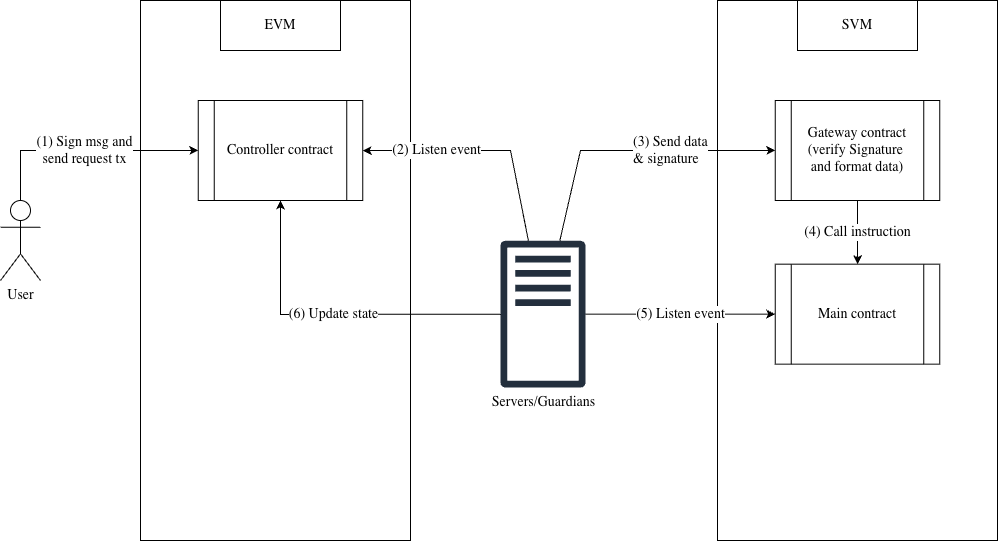

The diagram above was exported from draw.io. Its source (the exported page's mxGraphModel, read from the mxfile embedded in the PNG):
<mxGraphModel dx="2066" dy="1150" grid="1" gridSize="10" guides="1" tooltips="1" connect="1" arrows="1" fold="1" page="1" pageScale="1" pageWidth="827" pageHeight="1169" math="0" shadow="0">
  <root>
    <mxCell id="0" />
    <mxCell id="1" parent="0" />
    <mxCell id="68kmztcGpzCI5QB83WR8-2" parent="1" style="shape=umlActor;verticalLabelPosition=bottom;verticalAlign=top;html=1;outlineConnect=0;fontSize=14;fontFamily=Computer Modern Roman;" value="User" vertex="1">
      <mxGeometry height="80" width="40" x="110" y="360" as="geometry" />
    </mxCell>
    <mxCell id="68kmztcGpzCI5QB83WR8-3" parent="1" style="rounded=0;whiteSpace=wrap;html=1;fontSize=14;fontFamily=Computer Modern Roman;" value="" vertex="1">
      <mxGeometry height="540" width="270" x="250" y="160" as="geometry" />
    </mxCell>
    <mxCell id="68kmztcGpzCI5QB83WR8-4" parent="1" style="rounded=0;whiteSpace=wrap;html=1;fontSize=14;fontFamily=Computer Modern Roman;" value="EVM" vertex="1">
      <mxGeometry height="50" width="120" x="330" y="160" as="geometry" />
    </mxCell>
    <mxCell id="68kmztcGpzCI5QB83WR8-7" edge="1" parent="1" source="68kmztcGpzCI5QB83WR8-2" style="endArrow=classic;html=1;rounded=0;exitX=0.5;exitY=0;exitDx=0;exitDy=0;exitPerimeter=0;fontSize=14;entryX=0;entryY=0.5;entryDx=0;entryDy=0;fontFamily=Computer Modern Roman;" target="M2OxGxquu-HKdO-AqD-e-3" value="(1) Sign msg and&lt;br&gt;send request tx">
      <mxGeometry height="50" relative="1" width="50" as="geometry">
        <Array as="points">
          <mxPoint x="130" y="310" />
        </Array>
        <mxPoint x="140" y="283" as="sourcePoint" />
        <mxPoint x="288.5" y="310.0000000000001" as="targetPoint" />
      </mxGeometry>
    </mxCell>
    <mxCell id="68kmztcGpzCI5QB83WR8-8" edge="1" parent="1" source="M2OxGxquu-HKdO-AqD-e-1" style="endArrow=classic;html=1;rounded=0;entryX=1;entryY=0.5;entryDx=0;entryDy=0;align=right;fontSize=14;fontFamily=Computer Modern Roman;" target="M2OxGxquu-HKdO-AqD-e-3" value="&lt;font&gt;(2) Listen event&lt;/font&gt;">
      <mxGeometry height="50" relative="1" width="50" as="geometry">
        <Array as="points">
          <mxPoint x="620" y="310" />
        </Array>
        <mxPoint x="617.1701164758665" y="470.8467699726375" as="sourcePoint" />
        <mxPoint x="491.5" y="310.0000000000001" as="targetPoint" />
      </mxGeometry>
    </mxCell>
    <mxCell id="68kmztcGpzCI5QB83WR8-10" parent="1" style="rounded=0;whiteSpace=wrap;html=1;fontSize=14;fontFamily=Computer Modern Roman;" value="" vertex="1">
      <mxGeometry height="540" width="280" x="827" y="160" as="geometry" />
    </mxCell>
    <mxCell id="68kmztcGpzCI5QB83WR8-11" parent="1" style="rounded=0;whiteSpace=wrap;html=1;fontSize=14;fontFamily=Computer Modern Roman;" value="SVM" vertex="1">
      <mxGeometry height="50" width="120" x="907" y="160" as="geometry" />
    </mxCell>
    <mxCell id="68kmztcGpzCI5QB83WR8-15" edge="1" parent="1" source="M2OxGxquu-HKdO-AqD-e-1" style="endArrow=classic;html=1;rounded=0;entryX=0;entryY=0.5;entryDx=0;entryDy=0;fontSize=14;align=left;fontFamily=Computer Modern Roman;" target="68kmztcGpzCI5QB83WR8-24" value="&lt;div&gt;&lt;span style=&quot;background-color: light-dark(#ffffff, var(--ge-dark-color, #121212)); color: light-dark(rgb(0, 0, 0), rgb(255, 255, 255));&quot;&gt;(3) Send data &lt;br&gt;&amp;amp;&amp;nbsp;&lt;/span&gt;&lt;span style=&quot;background-color: light-dark(#ffffff, var(--ge-dark-color, #121212)); color: light-dark(rgb(0, 0, 0), rgb(255, 255, 255));&quot;&gt;signature&lt;/span&gt;&lt;/div&gt;">
      <mxGeometry height="50" relative="1" width="50" as="geometry">
        <Array as="points">
          <mxPoint x="690" y="310" />
        </Array>
        <mxPoint x="685.1488439023783" y="451.1322435977777" as="sourcePoint" />
        <mxPoint x="1020" y="290" as="targetPoint" />
      </mxGeometry>
    </mxCell>
    <mxCell id="68kmztcGpzCI5QB83WR8-17" edge="1" parent="1" source="68kmztcGpzCI5QB83WR8-24" style="endArrow=classic;html=1;rounded=0;exitX=0.5;exitY=1;exitDx=0;exitDy=0;entryX=0.5;entryY=0;entryDx=0;entryDy=0;fontSize=14;fontFamily=Computer Modern Roman;" target="M2OxGxquu-HKdO-AqD-e-2" value="(4) Call instruction">
      <mxGeometry height="50" relative="1" width="50" as="geometry">
        <mxPoint x="967" y="440" as="sourcePoint" />
        <mxPoint x="967.0000000000002" y="413.6700000000001" as="targetPoint" />
      </mxGeometry>
    </mxCell>
    <mxCell id="68kmztcGpzCI5QB83WR8-19" edge="1" parent="1" source="M2OxGxquu-HKdO-AqD-e-1" style="endArrow=classic;html=1;rounded=0;entryX=0;entryY=0.5;entryDx=0;entryDy=0;fontSize=14;fontFamily=Computer Modern Roman;" target="M2OxGxquu-HKdO-AqD-e-2" value="(5) Listen event">
      <mxGeometry height="50" relative="1" width="50" as="geometry">
        <mxPoint x="711.6018297327614" y="591.2016010161665" as="sourcePoint" />
        <mxPoint x="865.5000000000002" y="473.6700000000001" as="targetPoint" />
      </mxGeometry>
    </mxCell>
    <mxCell id="68kmztcGpzCI5QB83WR8-20" edge="1" parent="1" source="M2OxGxquu-HKdO-AqD-e-1" style="endArrow=classic;html=1;rounded=0;entryX=0.5;entryY=1;entryDx=0;entryDy=0;fontSize=14;align=center;fontFamily=Computer Modern Roman;" target="M2OxGxquu-HKdO-AqD-e-3" value="(6) Update state">
      <mxGeometry height="50" relative="1" width="50" as="geometry">
        <Array as="points">
          <mxPoint x="390" y="474" />
        </Array>
        <mxPoint x="605.998170267238" y="591.2016010161665" as="sourcePoint" />
        <mxPoint x="390" y="370.0000000000001" as="targetPoint" />
      </mxGeometry>
    </mxCell>
    <mxCell id="68kmztcGpzCI5QB83WR8-24" parent="1" style="shape=process;whiteSpace=wrap;html=1;backgroundOutline=1;fontSize=14;fontFamily=Computer Modern Roman;" value="Gateway contract&lt;div&gt;(verify Signature&amp;nbsp;&lt;/div&gt;&lt;div&gt;&lt;span style=&quot;background-color: transparent; color: light-dark(rgb(0, 0, 0), rgb(255, 255, 255));&quot;&gt;and format data)&lt;/span&gt;&lt;/div&gt;" vertex="1">
      <mxGeometry height="100" width="164.5" x="884.75" y="260" as="geometry" />
    </mxCell>
    <mxCell id="M2OxGxquu-HKdO-AqD-e-1" parent="1" style="sketch=0;outlineConnect=0;fontColor=#000000;gradientColor=none;fillColor=#232F3D;strokeColor=none;dashed=0;verticalLabelPosition=bottom;verticalAlign=top;align=center;html=1;fontSize=14;fontStyle=0;aspect=fixed;pointerEvents=1;shape=mxgraph.aws4.traditional_server;fontFamily=Computer Modern Roman;" value="Servers/Guardians" vertex="1">
      <mxGeometry height="147.33" width="85" x="610" y="400" as="geometry" />
    </mxCell>
    <mxCell id="M2OxGxquu-HKdO-AqD-e-2" parent="1" style="shape=process;whiteSpace=wrap;html=1;backgroundOutline=1;fontSize=14;fontFamily=Computer Modern Roman;" value="Main contract" vertex="1">
      <mxGeometry height="100" width="164.5" x="884.75" y="423.67" as="geometry" />
    </mxCell>
    <mxCell id="M2OxGxquu-HKdO-AqD-e-3" parent="1" style="shape=process;whiteSpace=wrap;html=1;backgroundOutline=1;fontSize=14;fontFamily=Computer Modern Roman;" value="Controller contract" vertex="1">
      <mxGeometry height="100" width="164.5" x="307.75" y="260" as="geometry" />
    </mxCell>
  </root>
</mxGraphModel>